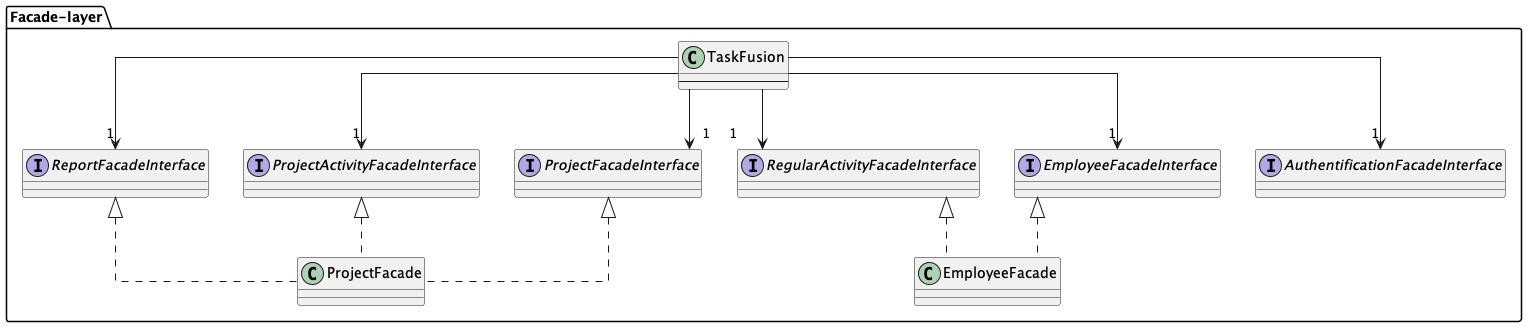

The diagram above was rendered by PlantUML. Its source (embedded in the PNG):
@startuml ClassDiagram_facade_simple
skinparam linetype ortho

package "Facade-layer" as FacadeLayer {

    class TaskFusion {
        --
    }

    interface AuthentificationFacadeInterface {
    }

    interface EmployeeFacadeInterface {

    }

    interface RegularActivityFacadeInterface {
    }

    class EmployeeFacade {
    }

    EmployeeFacade .u.|> EmployeeFacadeInterface
    EmployeeFacade .u.|> RegularActivityFacadeInterface
    TaskFusion -->"1" EmployeeFacadeInterface
    TaskFusion -->"1" RegularActivityFacadeInterface
    TaskFusion -->"1" AuthentificationFacadeInterface


    interface ProjectFacadeInterface{

    }

    interface ReportFacadeInterface {

    }

    interface ProjectActivityFacadeInterface {

    }


    class ProjectFacade {
    }

    ProjectFacade .u.|> ProjectFacadeInterface
    ProjectFacade .u.|> ProjectActivityFacadeInterface
    ProjectFacade .u.|> ReportFacadeInterface
    TaskFusion -->"1" ProjectFacadeInterface
    TaskFusion -->"1" ProjectActivityFacadeInterface
    TaskFusion -->"1" ReportFacadeInterface
}


@enduml